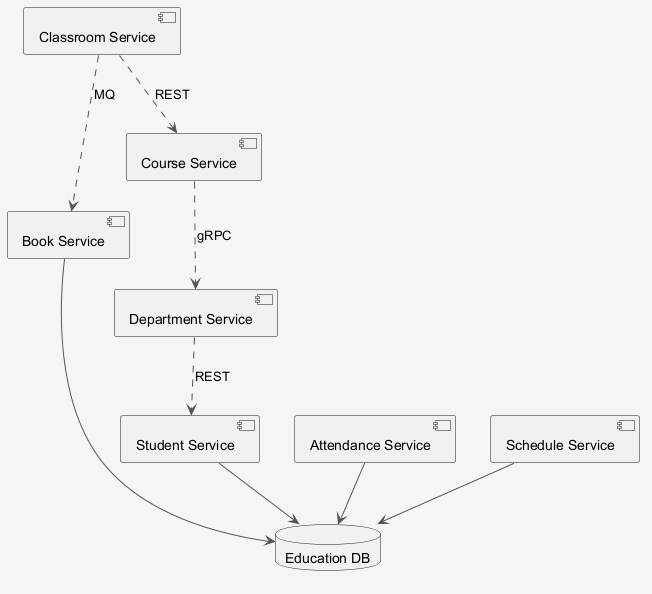

The diagram above was rendered by PlantUML. Its source (embedded in the PNG):
@startuml
skinparam shadowing false
skinparam backgroundColor #F5F5F5
skinparam ArrowColor #555555
component "Student Service" as C_StudentService
component "Classroom Service" as C_ClassroomService
component "Book Service" as C_BookService
component "Attendance Service" as C_AttendanceService
component "Schedule Service" as C_ScheduleService
component "Department Service" as C_DepartmentService
component "Course Service" as C_CourseService
database "Education DB" as DB_education
C_StudentService --> DB_education
C_BookService --> DB_education
C_AttendanceService --> DB_education
C_ScheduleService --> DB_education
C_ClassroomService ..> C_CourseService : REST
C_CourseService ..> C_DepartmentService : gRPC
C_DepartmentService ..> C_StudentService : REST
C_ClassroomService ..> C_BookService : MQ
@enduml